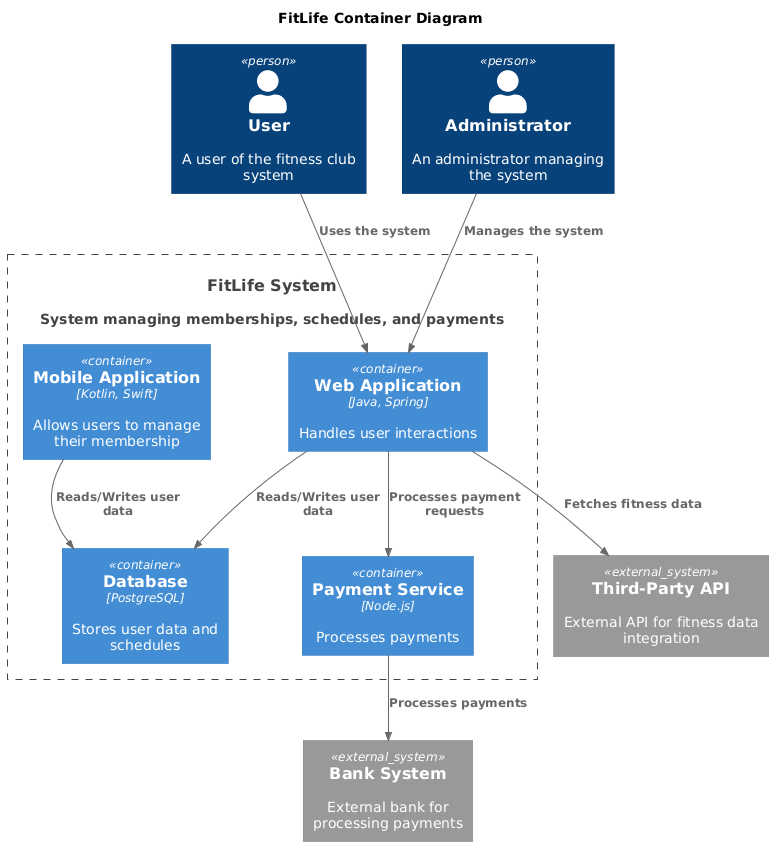

The diagram above was rendered by PlantUML. Its source (embedded in the PNG):
@startuml
title FitLife Container Diagram

top to bottom direction

!includeurl https://raw.githubusercontent.com/RicardoNiepel/C4-PlantUML/master/C4_Component.puml

Person(user, "User", "A user of the fitness club system")
Person(admin, "Administrator", "An administrator managing the system")
System(FitLifeSystem, "FitLife System", "System managing memberships, schedules, and payments")

Container_Boundary(FitLifeSystem, "FitLife System") {
  Container(WebApp, "Web Application", "Java, Spring", "Handles user interactions")
  Container(MobileApp, "Mobile Application", "Kotlin, Swift", "Allows users to manage their membership")
  Container(PaymentService, "Payment Service", "Node.js", "Processes payments")
  Container(Database, "Database", "PostgreSQL", "Stores user data and schedules")
}

System_Ext(api, "Third-Party API", "External API for fitness data integration")
System_Ext(bank, "Bank System", "External bank for processing payments")

Rel(user, WebApp, "Uses the system")
Rel(admin, WebApp, "Manages the system")
Rel(WebApp, PaymentService, "Processes payment requests")
Rel(PaymentService, bank, "Processes payments")
Rel(WebApp, Database, "Reads/Writes user data")
Rel(MobileApp, Database, "Reads/Writes user data")
Rel(WebApp, api, "Fetches fitness data")
@enduml